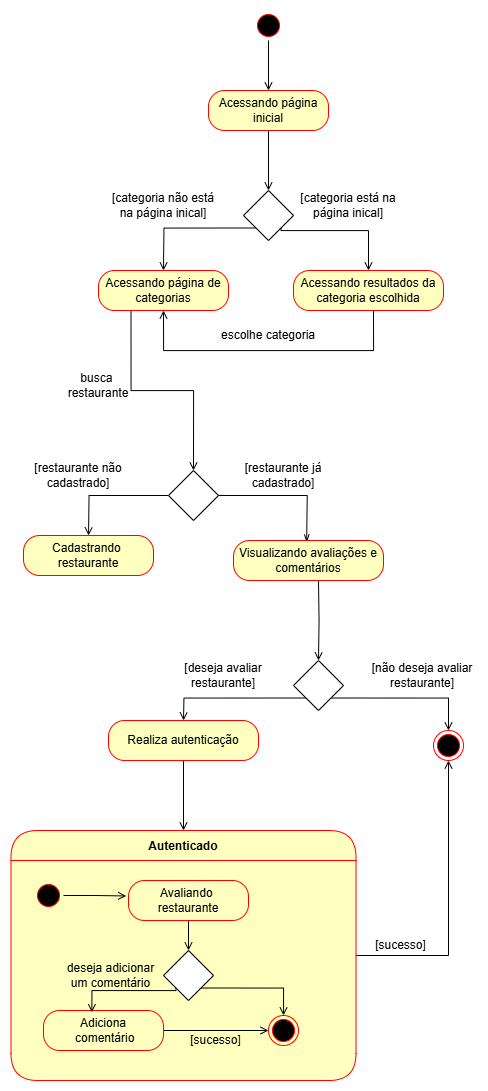

The diagram above was exported from draw.io. Its source (the exported page's mxGraphModel, read from the mxfile embedded in the PNG):
<mxGraphModel dx="2427" dy="775" grid="1" gridSize="10" guides="1" tooltips="1" connect="1" arrows="1" fold="1" page="1" pageScale="1" pageWidth="827" pageHeight="1169" math="0" shadow="0">
  <root>
    <mxCell id="0" />
    <mxCell id="1" parent="0" />
    <mxCell id="u7sMN4hagnZGgrvHM0rs-49" style="edgeStyle=orthogonalEdgeStyle;rounded=0;orthogonalLoop=1;jettySize=auto;html=1;exitX=0.5;exitY=1;exitDx=0;exitDy=0;entryX=0.5;entryY=0;entryDx=0;entryDy=0;endArrow=open;endFill=0;" edge="1" parent="1" source="u7sMN4hagnZGgrvHM0rs-2" target="u7sMN4hagnZGgrvHM0rs-41">
      <mxGeometry relative="1" as="geometry" />
    </mxCell>
    <mxCell id="u7sMN4hagnZGgrvHM0rs-2" value="" style="ellipse;html=1;shape=startState;fillColor=#000000;strokeColor=#ff0000;" vertex="1" parent="1">
      <mxGeometry x="190" y="20" width="30" height="30" as="geometry" />
    </mxCell>
    <mxCell id="u7sMN4hagnZGgrvHM0rs-10" style="edgeStyle=orthogonalEdgeStyle;rounded=0;orthogonalLoop=1;jettySize=auto;html=1;exitX=0;exitY=1;exitDx=0;exitDy=0;endArrow=open;endFill=0;" edge="1" parent="1" source="u7sMN4hagnZGgrvHM0rs-5">
      <mxGeometry relative="1" as="geometry">
        <mxPoint x="100" y="280" as="targetPoint" />
      </mxGeometry>
    </mxCell>
    <mxCell id="u7sMN4hagnZGgrvHM0rs-54" style="edgeStyle=orthogonalEdgeStyle;rounded=0;orthogonalLoop=1;jettySize=auto;html=1;exitX=1;exitY=1;exitDx=0;exitDy=0;entryX=0.5;entryY=0;entryDx=0;entryDy=0;endArrow=open;endFill=0;" edge="1" parent="1" source="u7sMN4hagnZGgrvHM0rs-5" target="u7sMN4hagnZGgrvHM0rs-52">
      <mxGeometry relative="1" as="geometry">
        <Array as="points">
          <mxPoint x="217" y="240" />
          <mxPoint x="305" y="240" />
        </Array>
      </mxGeometry>
    </mxCell>
    <mxCell id="u7sMN4hagnZGgrvHM0rs-5" value="" style="rhombus;whiteSpace=wrap;html=1;" vertex="1" parent="1">
      <mxGeometry x="180" y="200" width="50" height="50" as="geometry" />
    </mxCell>
    <mxCell id="u7sMN4hagnZGgrvHM0rs-16" style="edgeStyle=orthogonalEdgeStyle;rounded=0;orthogonalLoop=1;jettySize=auto;html=1;exitX=0.5;exitY=1;exitDx=0;exitDy=0;entryX=0.5;entryY=1;entryDx=0;entryDy=0;endArrow=open;endFill=0;" edge="1" parent="1">
      <mxGeometry relative="1" as="geometry">
        <mxPoint x="310" y="320" as="sourcePoint" />
        <mxPoint x="100" y="320" as="targetPoint" />
        <Array as="points">
          <mxPoint x="310" y="360" />
          <mxPoint x="100" y="360" />
        </Array>
      </mxGeometry>
    </mxCell>
    <mxCell id="u7sMN4hagnZGgrvHM0rs-12" value="[categoria não está na página inical]" style="text;html=1;align=center;verticalAlign=middle;whiteSpace=wrap;rounded=0;" vertex="1" parent="1">
      <mxGeometry x="45" y="200" width="110" height="30" as="geometry" />
    </mxCell>
    <mxCell id="u7sMN4hagnZGgrvHM0rs-15" value="[categoria está na página inical]" style="text;html=1;align=center;verticalAlign=middle;whiteSpace=wrap;rounded=0;" vertex="1" parent="1">
      <mxGeometry x="230" y="200" width="110" height="30" as="geometry" />
    </mxCell>
    <mxCell id="u7sMN4hagnZGgrvHM0rs-17" value="escolhe categoria" style="text;html=1;align=center;verticalAlign=middle;whiteSpace=wrap;rounded=0;" vertex="1" parent="1">
      <mxGeometry x="150" y="330" width="110" height="30" as="geometry" />
    </mxCell>
    <mxCell id="u7sMN4hagnZGgrvHM0rs-26" style="edgeStyle=orthogonalEdgeStyle;rounded=0;orthogonalLoop=1;jettySize=auto;html=1;exitX=0;exitY=0.5;exitDx=0;exitDy=0;endArrow=open;endFill=0;" edge="1" parent="1" source="u7sMN4hagnZGgrvHM0rs-19">
      <mxGeometry relative="1" as="geometry">
        <mxPoint x="25.043478260869506" y="545.0000000000001" as="targetPoint" />
      </mxGeometry>
    </mxCell>
    <mxCell id="u7sMN4hagnZGgrvHM0rs-19" value="&lt;span style=&quot;color: rgba(0, 0, 0, 0); font-family: monospace; font-size: 0px; text-align: start; text-wrap-mode: nowrap;&quot;&gt;%3CmxGraphModel%3E%3Croot%3E%3CmxCell%20id%3D%220%22%2F%3E%3CmxCell%20id%3D%221%22%20parent%3D%220%22%2F%3E%3CmxCell%20id%3D%222%22%20value%3D%22%22%20style%3D%22rhombus%3BwhiteSpace%3Dwrap%3Bhtml%3D1%3B%22%20vertex%3D%221%22%20parent%3D%221%22%3E%3CmxGeometry%20x%3D%22105%22%20y%3D%22480%22%20width%3D%2250%22%20height%3D%2250%22%20as%3D%22geometry%22%2F%3E%3C%2FmxCell%3E%3C%2Froot%3E%3C%2FmxGraphModel%3E&lt;/span&gt;" style="rhombus;whiteSpace=wrap;html=1;" vertex="1" parent="1">
      <mxGeometry x="105" y="480" width="50" height="50" as="geometry" />
    </mxCell>
    <mxCell id="u7sMN4hagnZGgrvHM0rs-22" value="busca&amp;nbsp;&lt;div&gt;restaurante&lt;/div&gt;" style="text;html=1;align=center;verticalAlign=middle;whiteSpace=wrap;rounded=0;" vertex="1" parent="1">
      <mxGeometry x="-20" y="380" width="110" height="30" as="geometry" />
    </mxCell>
    <mxCell id="u7sMN4hagnZGgrvHM0rs-33" style="edgeStyle=orthogonalEdgeStyle;rounded=0;orthogonalLoop=1;jettySize=auto;html=1;exitX=0.5;exitY=1;exitDx=0;exitDy=0;entryX=0.5;entryY=0;entryDx=0;entryDy=0;endArrow=open;endFill=0;" edge="1" parent="1" target="u7sMN4hagnZGgrvHM0rs-32">
      <mxGeometry relative="1" as="geometry">
        <mxPoint x="255.00000000000023" y="590.0000000000001" as="sourcePoint" />
      </mxGeometry>
    </mxCell>
    <mxCell id="u7sMN4hagnZGgrvHM0rs-27" style="edgeStyle=orthogonalEdgeStyle;rounded=0;orthogonalLoop=1;jettySize=auto;html=1;exitX=1;exitY=0.5;exitDx=0;exitDy=0;entryX=0.421;entryY=0.05;entryDx=0;entryDy=0;entryPerimeter=0;endArrow=openThin;endFill=0;" edge="1" parent="1" source="u7sMN4hagnZGgrvHM0rs-19">
      <mxGeometry relative="1" as="geometry">
        <mxPoint x="243.15000000000032" y="552" as="targetPoint" />
      </mxGeometry>
    </mxCell>
    <mxCell id="u7sMN4hagnZGgrvHM0rs-28" value="[restaurante não cadastrado]" style="text;html=1;align=center;verticalAlign=middle;whiteSpace=wrap;rounded=0;" vertex="1" parent="1">
      <mxGeometry x="-40" y="470" width="110" height="30" as="geometry" />
    </mxCell>
    <mxCell id="u7sMN4hagnZGgrvHM0rs-29" value="[restaurante já cadastrado]" style="text;html=1;align=center;verticalAlign=middle;whiteSpace=wrap;rounded=0;" vertex="1" parent="1">
      <mxGeometry x="165" y="470" width="110" height="30" as="geometry" />
    </mxCell>
    <mxCell id="u7sMN4hagnZGgrvHM0rs-59" style="edgeStyle=orthogonalEdgeStyle;rounded=0;orthogonalLoop=1;jettySize=auto;html=1;exitX=0;exitY=1;exitDx=0;exitDy=0;endArrow=open;endFill=0;" edge="1" parent="1" source="u7sMN4hagnZGgrvHM0rs-32">
      <mxGeometry relative="1" as="geometry">
        <mxPoint x="120" y="730" as="targetPoint" />
      </mxGeometry>
    </mxCell>
    <mxCell id="u7sMN4hagnZGgrvHM0rs-67" style="edgeStyle=orthogonalEdgeStyle;rounded=0;orthogonalLoop=1;jettySize=auto;html=1;exitX=1;exitY=1;exitDx=0;exitDy=0;entryX=0.5;entryY=0;entryDx=0;entryDy=0;endArrow=open;endFill=0;" edge="1" parent="1" source="u7sMN4hagnZGgrvHM0rs-32" target="u7sMN4hagnZGgrvHM0rs-65">
      <mxGeometry relative="1" as="geometry" />
    </mxCell>
    <mxCell id="u7sMN4hagnZGgrvHM0rs-32" value="" style="rhombus;whiteSpace=wrap;html=1;" vertex="1" parent="1">
      <mxGeometry x="230" y="670" width="50" height="50" as="geometry" />
    </mxCell>
    <mxCell id="u7sMN4hagnZGgrvHM0rs-48" style="edgeStyle=orthogonalEdgeStyle;rounded=0;orthogonalLoop=1;jettySize=auto;html=1;exitX=0.5;exitY=1;exitDx=0;exitDy=0;entryX=0.5;entryY=0;entryDx=0;entryDy=0;endArrow=open;endFill=0;" edge="1" parent="1" source="u7sMN4hagnZGgrvHM0rs-41" target="u7sMN4hagnZGgrvHM0rs-5">
      <mxGeometry relative="1" as="geometry" />
    </mxCell>
    <mxCell id="u7sMN4hagnZGgrvHM0rs-41" value="Acessando página inicial" style="rounded=1;whiteSpace=wrap;html=1;arcSize=40;fontColor=#000000;fillColor=#ffffc0;strokeColor=#ff0000;" vertex="1" parent="1">
      <mxGeometry x="145" y="100" width="120" height="40" as="geometry" />
    </mxCell>
    <mxCell id="u7sMN4hagnZGgrvHM0rs-51" style="edgeStyle=orthogonalEdgeStyle;rounded=0;orthogonalLoop=1;jettySize=auto;html=1;exitX=0.25;exitY=1;exitDx=0;exitDy=0;entryX=0.5;entryY=0;entryDx=0;entryDy=0;endArrow=open;endFill=0;" edge="1" parent="1" source="u7sMN4hagnZGgrvHM0rs-50" target="u7sMN4hagnZGgrvHM0rs-19">
      <mxGeometry relative="1" as="geometry" />
    </mxCell>
    <mxCell id="u7sMN4hagnZGgrvHM0rs-50" value="Acessando página de categorias" style="rounded=1;whiteSpace=wrap;html=1;arcSize=40;fontColor=#000000;fillColor=#ffffc0;strokeColor=#ff0000;" vertex="1" parent="1">
      <mxGeometry x="35" y="280" width="130" height="40" as="geometry" />
    </mxCell>
    <mxCell id="u7sMN4hagnZGgrvHM0rs-52" value="Acessando resultados da categoria escolhida" style="rounded=1;whiteSpace=wrap;html=1;arcSize=40;fontColor=#000000;fillColor=#ffffc0;strokeColor=#ff0000;" vertex="1" parent="1">
      <mxGeometry x="230" y="280" width="150" height="40" as="geometry" />
    </mxCell>
    <mxCell id="u7sMN4hagnZGgrvHM0rs-55" value="Cadastrando&amp;nbsp;&lt;div&gt;restaurante&lt;/div&gt;" style="rounded=1;whiteSpace=wrap;html=1;arcSize=40;fontColor=#000000;fillColor=#ffffc0;strokeColor=#ff0000;" vertex="1" parent="1">
      <mxGeometry x="-40" y="545" width="130" height="40" as="geometry" />
    </mxCell>
    <mxCell id="u7sMN4hagnZGgrvHM0rs-56" value="Visualizando avaliações e comentários" style="rounded=1;whiteSpace=wrap;html=1;arcSize=40;fontColor=#000000;fillColor=#ffffc0;strokeColor=#ff0000;" vertex="1" parent="1">
      <mxGeometry x="170" y="550" width="150" height="40" as="geometry" />
    </mxCell>
    <mxCell id="u7sMN4hagnZGgrvHM0rs-71" style="edgeStyle=orthogonalEdgeStyle;rounded=0;orthogonalLoop=1;jettySize=auto;html=1;exitX=0.5;exitY=1;exitDx=0;exitDy=0;entryX=0.5;entryY=0;entryDx=0;entryDy=0;endArrow=open;endFill=0;" edge="1" parent="1" source="u7sMN4hagnZGgrvHM0rs-60" target="u7sMN4hagnZGgrvHM0rs-68">
      <mxGeometry relative="1" as="geometry" />
    </mxCell>
    <mxCell id="u7sMN4hagnZGgrvHM0rs-60" value="Realiza autenticação" style="rounded=1;whiteSpace=wrap;html=1;arcSize=40;fontColor=#000000;fillColor=#ffffc0;strokeColor=#ff0000;" vertex="1" parent="1">
      <mxGeometry x="45" y="730" width="150" height="40" as="geometry" />
    </mxCell>
    <mxCell id="u7sMN4hagnZGgrvHM0rs-61" value="[deseja avaliar restaurante]" style="text;html=1;align=center;verticalAlign=middle;whiteSpace=wrap;rounded=0;" vertex="1" parent="1">
      <mxGeometry x="105" y="670" width="110" height="30" as="geometry" />
    </mxCell>
    <mxCell id="u7sMN4hagnZGgrvHM0rs-63" value="[não deseja avaliar restaurante]" style="text;html=1;align=center;verticalAlign=middle;whiteSpace=wrap;rounded=0;" vertex="1" parent="1">
      <mxGeometry x="304" y="670" width="110" height="30" as="geometry" />
    </mxCell>
    <mxCell id="u7sMN4hagnZGgrvHM0rs-65" value="" style="ellipse;html=1;shape=endState;fillColor=#000000;strokeColor=#ff0000;" vertex="1" parent="1">
      <mxGeometry x="370" y="740" width="30" height="30" as="geometry" />
    </mxCell>
    <mxCell id="u7sMN4hagnZGgrvHM0rs-87" style="edgeStyle=orthogonalEdgeStyle;rounded=0;orthogonalLoop=1;jettySize=auto;html=1;exitX=1;exitY=0.5;exitDx=0;exitDy=0;entryX=0.5;entryY=1;entryDx=0;entryDy=0;endArrow=open;endFill=0;" edge="1" parent="1" source="u7sMN4hagnZGgrvHM0rs-68" target="u7sMN4hagnZGgrvHM0rs-65">
      <mxGeometry relative="1" as="geometry" />
    </mxCell>
    <mxCell id="u7sMN4hagnZGgrvHM0rs-68" value="Autenticado" style="swimlane;fontStyle=1;align=center;verticalAlign=middle;childLayout=stackLayout;horizontal=1;startSize=30;horizontalStack=0;resizeParent=0;resizeLast=1;container=0;fontColor=#000000;collapsible=0;rounded=1;arcSize=30;strokeColor=#ff0000;fillColor=#ffffc0;swimlaneFillColor=#ffffc0;dropTarget=0;" vertex="1" parent="1">
      <mxGeometry x="-52.5" y="840" width="345" height="250" as="geometry" />
    </mxCell>
    <mxCell id="u7sMN4hagnZGgrvHM0rs-72" value="" style="ellipse;html=1;shape=startState;fillColor=#000000;strokeColor=#ff0000;" vertex="1" parent="1">
      <mxGeometry x="-30" y="890" width="30" height="30" as="geometry" />
    </mxCell>
    <mxCell id="u7sMN4hagnZGgrvHM0rs-78" style="edgeStyle=orthogonalEdgeStyle;rounded=0;orthogonalLoop=1;jettySize=auto;html=1;exitX=0.5;exitY=1;exitDx=0;exitDy=0;entryX=0;entryY=0.5;entryDx=0;entryDy=0;endArrow=open;endFill=0;" edge="1" parent="1" source="u7sMN4hagnZGgrvHM0rs-74" target="u7sMN4hagnZGgrvHM0rs-77">
      <mxGeometry relative="1" as="geometry" />
    </mxCell>
    <mxCell id="u7sMN4hagnZGgrvHM0rs-74" value="Avaliando&amp;nbsp;&lt;div&gt;restaurante&lt;/div&gt;" style="rounded=1;whiteSpace=wrap;html=1;arcSize=40;fontColor=#000000;fillColor=#ffffc0;strokeColor=#ff0000;" vertex="1" parent="1">
      <mxGeometry x="65" y="890" width="120" height="40" as="geometry" />
    </mxCell>
    <mxCell id="u7sMN4hagnZGgrvHM0rs-76" style="edgeStyle=orthogonalEdgeStyle;rounded=0;orthogonalLoop=1;jettySize=auto;html=1;exitX=1;exitY=0.5;exitDx=0;exitDy=0;entryX=-0.019;entryY=0.387;entryDx=0;entryDy=0;entryPerimeter=0;endArrow=open;endFill=0;" edge="1" parent="1" source="u7sMN4hagnZGgrvHM0rs-72" target="u7sMN4hagnZGgrvHM0rs-74">
      <mxGeometry relative="1" as="geometry" />
    </mxCell>
    <mxCell id="u7sMN4hagnZGgrvHM0rs-85" style="edgeStyle=orthogonalEdgeStyle;rounded=0;orthogonalLoop=1;jettySize=auto;html=1;exitX=1;exitY=0;exitDx=0;exitDy=0;endArrow=open;endFill=0;" edge="1" parent="1" source="u7sMN4hagnZGgrvHM0rs-77" target="u7sMN4hagnZGgrvHM0rs-82">
      <mxGeometry relative="1" as="geometry" />
    </mxCell>
    <mxCell id="u7sMN4hagnZGgrvHM0rs-77" value="" style="rhombus;whiteSpace=wrap;html=1;direction=south;" vertex="1" parent="1">
      <mxGeometry x="100" y="960" width="50" height="50" as="geometry" />
    </mxCell>
    <mxCell id="u7sMN4hagnZGgrvHM0rs-86" style="edgeStyle=orthogonalEdgeStyle;rounded=0;orthogonalLoop=1;jettySize=auto;html=1;exitX=1;exitY=0.5;exitDx=0;exitDy=0;entryX=0;entryY=0.5;entryDx=0;entryDy=0;endArrow=open;endFill=0;" edge="1" parent="1" source="u7sMN4hagnZGgrvHM0rs-79" target="u7sMN4hagnZGgrvHM0rs-82">
      <mxGeometry relative="1" as="geometry" />
    </mxCell>
    <mxCell id="u7sMN4hagnZGgrvHM0rs-79" value="Adiciona&lt;div&gt;&amp;nbsp;comentário&lt;/div&gt;" style="rounded=1;whiteSpace=wrap;html=1;arcSize=40;fontColor=#000000;fillColor=#ffffc0;strokeColor=#ff0000;" vertex="1" parent="1">
      <mxGeometry x="-20" y="1020" width="120" height="40" as="geometry" />
    </mxCell>
    <mxCell id="u7sMN4hagnZGgrvHM0rs-80" style="edgeStyle=orthogonalEdgeStyle;rounded=0;orthogonalLoop=1;jettySize=auto;html=1;exitX=1;exitY=1;exitDx=0;exitDy=0;entryX=0.403;entryY=0.044;entryDx=0;entryDy=0;entryPerimeter=0;endArrow=open;endFill=0;" edge="1" parent="1" source="u7sMN4hagnZGgrvHM0rs-77" target="u7sMN4hagnZGgrvHM0rs-79">
      <mxGeometry relative="1" as="geometry">
        <Array as="points">
          <mxPoint x="112" y="1000" />
          <mxPoint x="28" y="1000" />
        </Array>
      </mxGeometry>
    </mxCell>
    <mxCell id="u7sMN4hagnZGgrvHM0rs-81" value="deseja adicionar um comentário" style="text;html=1;align=center;verticalAlign=middle;whiteSpace=wrap;rounded=0;" vertex="1" parent="1">
      <mxGeometry y="970" width="95" height="30" as="geometry" />
    </mxCell>
    <mxCell id="u7sMN4hagnZGgrvHM0rs-82" value="" style="ellipse;html=1;shape=endState;fillColor=#000000;strokeColor=#ff0000;" vertex="1" parent="1">
      <mxGeometry x="205" y="1025" width="30" height="30" as="geometry" />
    </mxCell>
    <mxCell id="u7sMN4hagnZGgrvHM0rs-88" value="[sucesso]" style="text;html=1;align=center;verticalAlign=middle;whiteSpace=wrap;rounded=0;" vertex="1" parent="1">
      <mxGeometry x="110" y="1040" width="85" height="20" as="geometry" />
    </mxCell>
    <mxCell id="u7sMN4hagnZGgrvHM0rs-89" value="[sucesso]" style="text;html=1;align=center;verticalAlign=middle;whiteSpace=wrap;rounded=0;" vertex="1" parent="1">
      <mxGeometry x="295" y="950" width="85" height="10" as="geometry" />
    </mxCell>
  </root>
</mxGraphModel>